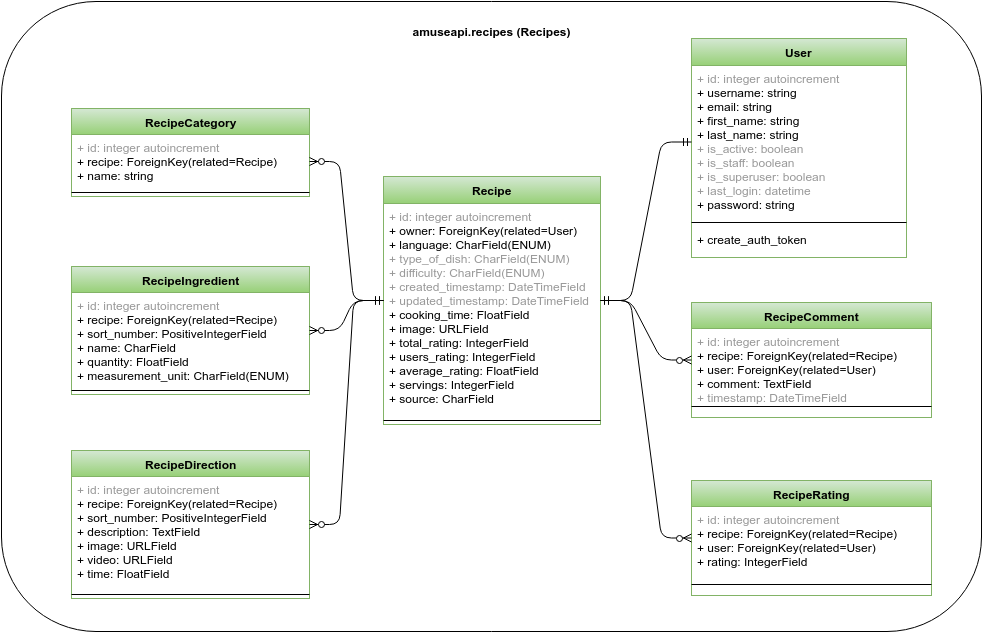

The diagram above was exported from draw.io. Its source (the exported page's mxGraphModel, read from the mxfile embedded in the PNG):
<mxGraphModel dx="880" dy="447" grid="1" gridSize="10" guides="1" tooltips="1" connect="1" arrows="1" fold="1" page="1" pageScale="1" pageWidth="826" pageHeight="1169" background="#ffffff" math="0" shadow="0">
  <root>
    <mxCell id="0" />
    <mxCell id="1" parent="0" />
    <mxCell id="29" value="" style="rounded=1;whiteSpace=wrap;html=1;fontSize=12;align=left;" parent="1" vertex="1">
      <mxGeometry y="160" width="980" height="630" as="geometry" />
    </mxCell>
    <mxCell id="9" value="Recipe" style="swimlane;html=1;fontStyle=1;align=center;verticalAlign=top;childLayout=stackLayout;horizontal=1;startSize=27;horizontalStack=0;resizeParent=1;resizeLast=0;collapsible=1;marginBottom=0;swimlaneFillColor=#ffffff;fontSize=12;plain-green" parent="1" vertex="1">
      <mxGeometry x="382" y="335" width="217" height="248" as="geometry" />
    </mxCell>
    <mxCell id="10" value="&lt;div&gt;&lt;div&gt;&lt;font color=&quot;#999999&quot;&gt;+ id: integer autoincrement&lt;/font&gt;&lt;/div&gt;&lt;/div&gt;&lt;div&gt;+ owner: ForeignKey(related=User)&lt;/div&gt;&lt;div&gt;+ language: CharField(ENUM)&lt;/div&gt;&lt;div&gt;&lt;font color=&quot;#999999&quot;&gt;+ type_of_dish: CharField(ENUM)&lt;/font&gt;&lt;/div&gt;&lt;div&gt;&lt;font color=&quot;#999999&quot;&gt;+ difficulty: CharField(ENUM)&lt;/font&gt;&lt;/div&gt;&lt;div&gt;&lt;font color=&quot;#999999&quot;&gt;+ created_timestamp: DateTimeField&lt;/font&gt;&lt;/div&gt;&lt;div&gt;&lt;font color=&quot;#999999&quot;&gt;+ updated_timestamp:&amp;nbsp;&lt;/font&gt;&lt;span&gt;&lt;font color=&quot;#999999&quot;&gt;DateTimeField&lt;/font&gt;&lt;/span&gt;&lt;/div&gt;&lt;div&gt;+ cooking_time: FloatField&lt;/div&gt;&lt;div&gt;+ image: URLField&lt;/div&gt;&lt;div&gt;+ total_rating: IntegerField&lt;/div&gt;&lt;div&gt;+ users_rating:&amp;nbsp;&lt;span&gt;IntegerField&lt;/span&gt;&lt;/div&gt;&lt;div&gt;+ average_rating: FloatField&lt;/div&gt;&lt;div&gt;+ servings:&amp;nbsp;&lt;span&gt;IntegerField&lt;/span&gt;&lt;/div&gt;&lt;div&gt;+ source: CharField&lt;/div&gt;&lt;div&gt;&lt;br&gt;&lt;/div&gt;" style="text;html=1;strokeColor=none;fillColor=none;align=left;verticalAlign=top;spacingLeft=4;spacingRight=4;whiteSpace=wrap;overflow=hidden;rotatable=0;points=[[0,0.5],[1,0.5]];portConstraint=eastwest;" parent="9" vertex="1">
      <mxGeometry y="27" width="217" height="213" as="geometry" />
    </mxCell>
    <mxCell id="11" value="" style="line;html=1;strokeWidth=1;fillColor=none;align=left;verticalAlign=middle;spacingTop=-1;spacingLeft=3;spacingRight=3;rotatable=0;labelPosition=right;points=[];portConstraint=eastwest;" parent="9" vertex="1">
      <mxGeometry y="240" width="217" height="8" as="geometry" />
    </mxCell>
    <mxCell id="17" value="RecipeCategory" style="swimlane;html=1;fontStyle=1;align=center;verticalAlign=top;childLayout=stackLayout;horizontal=1;startSize=26;horizontalStack=0;resizeParent=1;resizeLast=0;collapsible=1;marginBottom=0;swimlaneFillColor=#ffffff;fontSize=12;plain-green" parent="1" vertex="1">
      <mxGeometry x="70" y="267" width="238" height="88" as="geometry" />
    </mxCell>
    <mxCell id="18" value="&lt;font color=&quot;#999999&quot;&gt;+ id: integer autoincrement&lt;/font&gt;&lt;div&gt;+ recipe:&amp;nbsp;&lt;span&gt;ForeignKey(related=Recipe)&lt;/span&gt;&lt;br&gt;&lt;div&gt;+ name: string&lt;/div&gt;&lt;div&gt;&lt;br&gt;&lt;/div&gt;&lt;div&gt;&lt;div&gt;&lt;br&gt;&lt;/div&gt;&lt;/div&gt;&lt;/div&gt;" style="text;html=1;strokeColor=none;fillColor=none;align=left;verticalAlign=top;spacingLeft=4;spacingRight=4;whiteSpace=wrap;overflow=hidden;rotatable=0;points=[[0,0.5],[1,0.5]];portConstraint=eastwest;" parent="17" vertex="1">
      <mxGeometry y="26" width="238" height="54" as="geometry" />
    </mxCell>
    <mxCell id="19" value="" style="line;html=1;strokeWidth=1;fillColor=none;align=left;verticalAlign=middle;spacingTop=-1;spacingLeft=3;spacingRight=3;rotatable=0;labelPosition=right;points=[];portConstraint=eastwest;" parent="17" vertex="1">
      <mxGeometry y="80" width="238" height="8" as="geometry" />
    </mxCell>
    <mxCell id="25" value="RecipeComment" style="swimlane;html=1;fontStyle=1;align=center;verticalAlign=top;childLayout=stackLayout;horizontal=1;startSize=26;horizontalStack=0;resizeParent=1;resizeLast=0;collapsible=1;marginBottom=0;swimlaneFillColor=#ffffff;fontSize=12;plain-green" parent="1" vertex="1">
      <mxGeometry x="690" y="461" width="240" height="115" as="geometry" />
    </mxCell>
    <mxCell id="26" value="&lt;div&gt;&lt;span&gt;&lt;font color=&quot;#999999&quot;&gt;+ id: integer autoincrement&lt;/font&gt;&lt;/span&gt;&lt;/div&gt;&lt;div&gt;&lt;span&gt;+ recipe:&amp;nbsp;&lt;/span&gt;&lt;span&gt;ForeignKey(related=Recipe)&lt;/span&gt;&lt;/div&gt;&lt;div&gt;+ user: ForeignKey(related=User)&lt;/div&gt;&lt;div&gt;+ comment: TextField&lt;/div&gt;&lt;div&gt;&lt;font color=&quot;#999999&quot;&gt;+ timestamp: DateTimeField&lt;/font&gt;&lt;/div&gt;&lt;div&gt;&lt;br&gt;&lt;/div&gt;&lt;div&gt;&lt;br&gt;&lt;/div&gt;&lt;div&gt;&lt;div&gt;&lt;br&gt;&lt;/div&gt;&lt;/div&gt;" style="text;html=1;strokeColor=none;fillColor=none;align=left;verticalAlign=top;spacingLeft=4;spacingRight=4;whiteSpace=wrap;overflow=hidden;rotatable=0;points=[[0,0.5],[1,0.5]];portConstraint=eastwest;" parent="25" vertex="1">
      <mxGeometry y="26" width="240" height="74" as="geometry" />
    </mxCell>
    <mxCell id="27" value="" style="line;html=1;strokeWidth=1;fillColor=none;align=left;verticalAlign=middle;spacingTop=-1;spacingLeft=3;spacingRight=3;rotatable=0;labelPosition=right;points=[];portConstraint=eastwest;" parent="25" vertex="1">
      <mxGeometry y="100" width="240" height="8" as="geometry" />
    </mxCell>
    <mxCell id="30" value="&lt;b&gt;amuseapi.recipes (Recipes)&lt;/b&gt;" style="text;html=1;strokeColor=none;fillColor=none;align=center;verticalAlign=middle;whiteSpace=wrap;overflow=hidden;fontSize=12;" parent="1" vertex="1">
      <mxGeometry x="400" y="180" width="180" height="20" as="geometry" />
    </mxCell>
    <mxCell id="45" value="" style="edgeStyle=entityRelationEdgeStyle;html=1;endArrow=ERzeroToMany;startArrow=ERmandOne;fontSize=12;" parent="1" source="9" target="18" edge="1">
      <mxGeometry width="100" height="100" relative="1" as="geometry">
        <mxPoint x="10" y="190" as="sourcePoint" />
        <mxPoint x="110" y="90" as="targetPoint" />
      </mxGeometry>
    </mxCell>
    <mxCell id="48" value="User" style="swimlane;html=1;fontStyle=1;align=center;verticalAlign=top;childLayout=stackLayout;horizontal=1;startSize=27;horizontalStack=0;resizeParent=1;resizeLast=0;collapsible=1;marginBottom=0;swimlaneFillColor=#ffffff;fontSize=12;plain-green" parent="1" vertex="1">
      <mxGeometry x="690" y="197" width="215" height="219" as="geometry" />
    </mxCell>
    <mxCell id="49" value="&lt;font color=&quot;#999999&quot;&gt;+ id: integer autoincrement&lt;/font&gt;&lt;div&gt;+ username: string&lt;div&gt;+ email: string&lt;/div&gt;&lt;div&gt;+ first_name: string&lt;/div&gt;&lt;div&gt;+ last_name: string&lt;/div&gt;&lt;div&gt;&lt;font color=&quot;#999999&quot;&gt;+ is_active: boolean&lt;/font&gt;&lt;/div&gt;&lt;div&gt;&lt;font color=&quot;#999999&quot;&gt;+ is_staff: boolean&lt;/font&gt;&lt;/div&gt;&lt;div&gt;&lt;font color=&quot;#999999&quot;&gt;+ is_superuser: boolean&lt;/font&gt;&lt;/div&gt;&lt;div&gt;&lt;font color=&quot;#999999&quot;&gt;+ last_login: datetime&lt;/font&gt;&lt;/div&gt;&lt;div&gt;+ password: string&lt;/div&gt;&lt;div&gt;&lt;br&gt;&lt;/div&gt;&lt;div&gt;&lt;br&gt;&lt;/div&gt;&lt;div&gt;&lt;div&gt;&lt;br&gt;&lt;/div&gt;&lt;/div&gt;&lt;/div&gt;" style="text;html=1;strokeColor=none;fillColor=none;align=left;verticalAlign=top;spacingLeft=4;spacingRight=4;whiteSpace=wrap;overflow=hidden;rotatable=0;points=[[0,0.5],[1,0.5]];portConstraint=eastwest;" parent="48" vertex="1">
      <mxGeometry y="27" width="215" height="153" as="geometry" />
    </mxCell>
    <mxCell id="50" value="" style="line;html=1;strokeWidth=1;fillColor=none;align=left;verticalAlign=middle;spacingTop=-1;spacingLeft=3;spacingRight=3;rotatable=0;labelPosition=right;points=[];portConstraint=eastwest;" parent="48" vertex="1">
      <mxGeometry y="180" width="215" height="8" as="geometry" />
    </mxCell>
    <mxCell id="52" value="&lt;div&gt;&lt;div&gt;+ create_auth_token&lt;/div&gt;&lt;/div&gt;" style="text;html=1;strokeColor=none;fillColor=none;align=left;verticalAlign=top;spacingLeft=4;spacingRight=4;whiteSpace=wrap;overflow=hidden;rotatable=0;points=[[0,0.5],[1,0.5]];portConstraint=eastwest;" parent="48" vertex="1">
      <mxGeometry y="188" width="215" height="31" as="geometry" />
    </mxCell>
    <mxCell id="53" value="&lt;br class=&quot;Apple-interchange-newline&quot;&gt;" style="text;html=1;fontSize=12;" parent="1" vertex="1">
      <mxGeometry x="230" y="510" width="30" height="30" as="geometry" />
    </mxCell>
    <mxCell id="54" value="RecipeIngredient" style="swimlane;html=1;fontStyle=1;align=center;verticalAlign=top;childLayout=stackLayout;horizontal=1;startSize=26;horizontalStack=0;resizeParent=1;resizeLast=0;collapsible=1;marginBottom=0;swimlaneFillColor=#ffffff;fontSize=12;plain-green" parent="1" vertex="1">
      <mxGeometry x="70" y="425" width="238" height="128" as="geometry" />
    </mxCell>
    <mxCell id="55" value="&lt;font color=&quot;#999999&quot;&gt;+ id: integer autoincrement&lt;/font&gt;&lt;div&gt;+ recipe: ForeignKey(related=Recipe)&lt;/div&gt;&lt;div&gt;+ sort_number: PositiveIntegerField&lt;br&gt;&lt;div&gt;+ name: CharField&lt;/div&gt;&lt;div&gt;+ quantity: FloatField&lt;/div&gt;&lt;div&gt;+ measurement_unit: CharField(ENUM)&lt;/div&gt;&lt;div&gt;&lt;br&gt;&lt;/div&gt;&lt;div&gt;&lt;div&gt;&lt;br&gt;&lt;/div&gt;&lt;/div&gt;&lt;/div&gt;" style="text;html=1;strokeColor=none;fillColor=none;align=left;verticalAlign=top;spacingLeft=4;spacingRight=4;whiteSpace=wrap;overflow=hidden;rotatable=0;points=[[0,0.5],[1,0.5]];portConstraint=eastwest;" parent="54" vertex="1">
      <mxGeometry y="26" width="238" height="94" as="geometry" />
    </mxCell>
    <mxCell id="56" value="" style="line;html=1;strokeWidth=1;fillColor=none;align=left;verticalAlign=middle;spacingTop=-1;spacingLeft=3;spacingRight=3;rotatable=0;labelPosition=right;points=[];portConstraint=eastwest;" parent="54" vertex="1">
      <mxGeometry y="120" width="238" height="8" as="geometry" />
    </mxCell>
    <mxCell id="58" value="RecipeDirection" style="swimlane;html=1;fontStyle=1;align=center;verticalAlign=top;childLayout=stackLayout;horizontal=1;startSize=26;horizontalStack=0;resizeParent=1;resizeLast=0;collapsible=1;marginBottom=0;swimlaneFillColor=#ffffff;fontSize=12;plain-green" parent="1" vertex="1">
      <mxGeometry x="70" y="609" width="238" height="148" as="geometry" />
    </mxCell>
    <mxCell id="59" value="&lt;font color=&quot;#999999&quot;&gt;+ id: integer autoincrement&lt;/font&gt;&lt;div&gt;+ recipe:&amp;nbsp;&lt;span&gt;ForeignKey(related=Recipe)&lt;/span&gt;&lt;/div&gt;&lt;div&gt;+ sort_number:&amp;nbsp;&lt;span&gt;PositiveIntegerField&lt;/span&gt;&lt;br&gt;&lt;div&gt;+ description: TextField&lt;/div&gt;&lt;div&gt;+ image: URLField&lt;/div&gt;&lt;div&gt;+ video:&amp;nbsp;&lt;span&gt;URLField&lt;/span&gt;&lt;/div&gt;&lt;div&gt;+ time: FloatField&lt;/div&gt;&lt;div&gt;&lt;br&gt;&lt;/div&gt;&lt;div&gt;&lt;div&gt;&lt;br&gt;&lt;/div&gt;&lt;/div&gt;&lt;/div&gt;" style="text;html=1;strokeColor=none;fillColor=none;align=left;verticalAlign=top;spacingLeft=4;spacingRight=4;whiteSpace=wrap;overflow=hidden;rotatable=0;points=[[0,0.5],[1,0.5]];portConstraint=eastwest;" parent="58" vertex="1">
      <mxGeometry y="26" width="238" height="114" as="geometry" />
    </mxCell>
    <mxCell id="60" value="" style="line;html=1;strokeWidth=1;fillColor=none;align=left;verticalAlign=middle;spacingTop=-1;spacingLeft=3;spacingRight=3;rotatable=0;labelPosition=right;points=[];portConstraint=eastwest;" parent="58" vertex="1">
      <mxGeometry y="140" width="238" height="8" as="geometry" />
    </mxCell>
    <mxCell id="61" value="RecipeRating" style="swimlane;html=1;fontStyle=1;align=center;verticalAlign=top;childLayout=stackLayout;horizontal=1;startSize=26;horizontalStack=0;resizeParent=1;resizeLast=0;collapsible=1;marginBottom=0;swimlaneFillColor=#ffffff;fontSize=12;plain-green" parent="1" vertex="1">
      <mxGeometry x="690" y="639" width="240" height="115" as="geometry" />
    </mxCell>
    <mxCell id="62" value="&lt;div&gt;&lt;span&gt;&lt;font color=&quot;#999999&quot;&gt;+ id: integer autoincrement&lt;/font&gt;&lt;/span&gt;&lt;/div&gt;&lt;div&gt;&lt;span&gt;+ recipe:&amp;nbsp;&lt;/span&gt;&lt;span&gt;ForeignKey(related=Recipe)&lt;/span&gt;&lt;/div&gt;&lt;div&gt;+ user: ForeignKey(related=User)&lt;/div&gt;&lt;div&gt;+ rating: IntegerField&lt;/div&gt;&lt;div&gt;&lt;br&gt;&lt;/div&gt;&lt;div&gt;&lt;div&gt;&lt;br&gt;&lt;/div&gt;&lt;/div&gt;" style="text;html=1;strokeColor=none;fillColor=none;align=left;verticalAlign=top;spacingLeft=4;spacingRight=4;whiteSpace=wrap;overflow=hidden;rotatable=0;points=[[0,0.5],[1,0.5]];portConstraint=eastwest;" parent="61" vertex="1">
      <mxGeometry y="26" width="240" height="74" as="geometry" />
    </mxCell>
    <mxCell id="63" value="" style="line;html=1;strokeWidth=1;fillColor=none;align=left;verticalAlign=middle;spacingTop=-1;spacingLeft=3;spacingRight=3;rotatable=0;labelPosition=right;points=[];portConstraint=eastwest;" parent="61" vertex="1">
      <mxGeometry y="100" width="240" height="8" as="geometry" />
    </mxCell>
    <mxCell id="64" value="" style="edgeStyle=entityRelationEdgeStyle;html=1;endArrow=ERzeroToMany;startArrow=ERmandOne;fontSize=12;" parent="1" source="9" target="54" edge="1">
      <mxGeometry width="100" height="100" relative="1" as="geometry">
        <mxPoint x="412" y="469" as="sourcePoint" />
        <mxPoint x="270" y="323" as="targetPoint" />
      </mxGeometry>
    </mxCell>
    <mxCell id="65" value="" style="edgeStyle=entityRelationEdgeStyle;html=1;endArrow=ERzeroToMany;startArrow=ERmandOne;fontSize=12;" parent="1" source="9" target="58" edge="1">
      <mxGeometry width="100" height="100" relative="1" as="geometry">
        <mxPoint x="412" y="469" as="sourcePoint" />
        <mxPoint x="276" y="475" as="targetPoint" />
      </mxGeometry>
    </mxCell>
    <mxCell id="66" value="" style="edgeStyle=entityRelationEdgeStyle;html=1;endArrow=ERzeroToMany;startArrow=ERmandOne;fontSize=12;" parent="1" source="9" target="61" edge="1">
      <mxGeometry width="100" height="100" relative="1" as="geometry">
        <mxPoint x="412" y="469" as="sourcePoint" />
        <mxPoint x="276" y="466" as="targetPoint" />
      </mxGeometry>
    </mxCell>
    <mxCell id="67" value="" style="edgeStyle=entityRelationEdgeStyle;html=1;endArrow=ERzeroToMany;startArrow=ERmandOne;fontSize=12;" parent="1" source="9" target="25" edge="1">
      <mxGeometry width="100" height="100" relative="1" as="geometry">
        <mxPoint x="629" y="469" as="sourcePoint" />
        <mxPoint x="690" y="497.5" as="targetPoint" />
      </mxGeometry>
    </mxCell>
    <mxCell id="68" value="" style="edgeStyle=entityRelationEdgeStyle;html=1;endArrow=ERmandOne;startArrow=ERmandOne;strokeWidth=1;fontSize=12;" parent="1" source="9" target="49" edge="1">
      <mxGeometry width="100" height="100" relative="1" as="geometry">
        <mxPoint x="480" y="390" as="sourcePoint" />
        <mxPoint x="580" y="290" as="targetPoint" />
      </mxGeometry>
    </mxCell>
  </root>
</mxGraphModel>